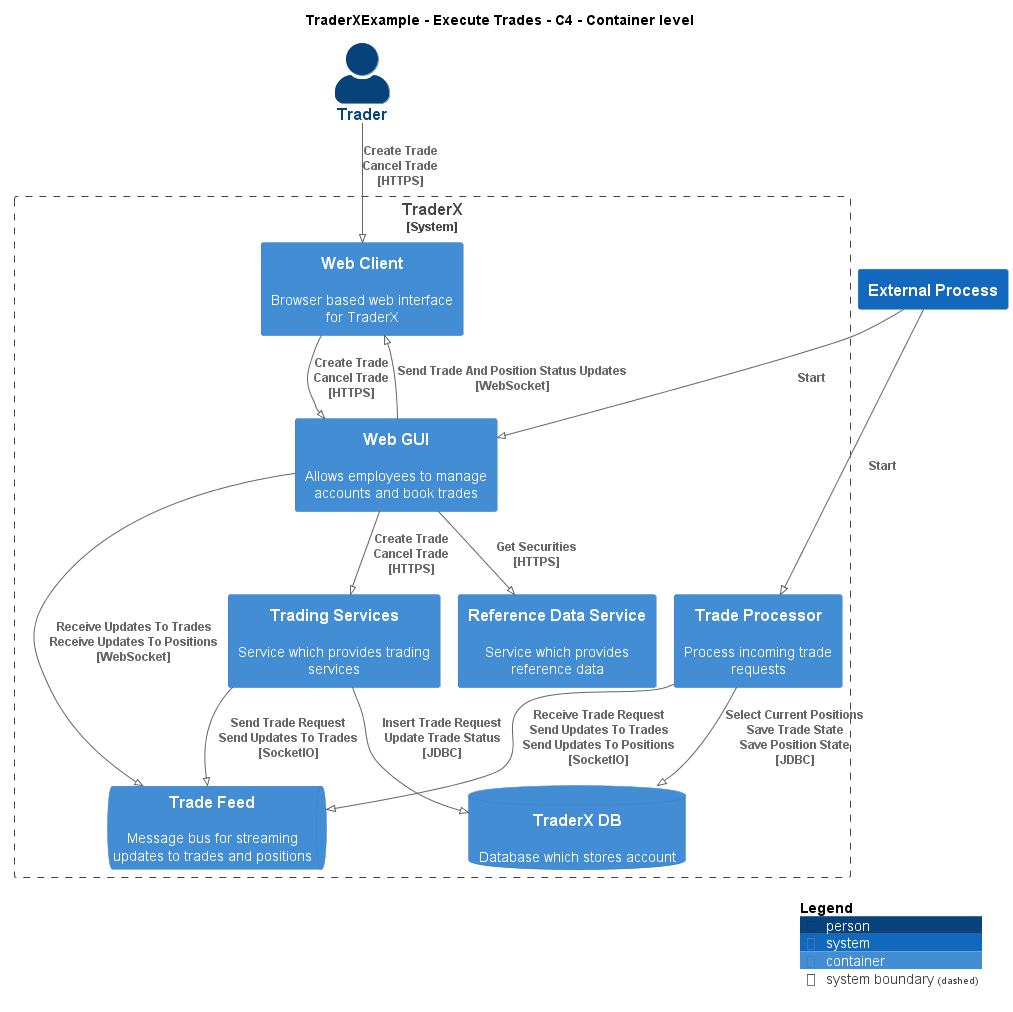

The diagram above was rendered by PlantUML. Its source (embedded in the PNG):
@startuml
!pragma layout smetana
!include ..\..\..\.c4s\C4_Container.puml

AddElementTag("c4interflow:lifecycle:new", $bgColor=green, $fontColor=#ffffff, $borderColor=green, $shadowing="False")
AddElementTag("c4interflow:lifecycle:changed", $bgColor=orange, $fontColor=#ffffff, $borderColor=orange, $shadowing="False")
AddElementTag("c4interflow:lifecycle:removed", $bgColor=red, $fontColor=#ffffff, $borderColor=red, $shadowing="False")

AddRelTag("c4interflow:lifecycle:new", $textColor=green, $lineColor=green)
AddRelTag("c4interflow:lifecycle:changed", $textColor=orange, $lineColor=orange)
AddRelTag("c4interflow:lifecycle:removed", $textColor=red, $lineColor=red)

SHOW_PERSON_PORTRAIT()
LAYOUT_TOP_DOWN()

skinparam linetype polyline

title TraderXExample - Execute Trades - C4 - Container level

Person(TraderXExample.Actors.Trader, "Trader", "")

System_Boundary(TraderXExample.SoftwareSystems.TraderX, "TraderX") {
    Container(TraderXExample.SoftwareSystems.TraderX.Containers.WebClient, "Web Client", "", "Browser based web interface for TraderX")
    Container(TraderXExample.SoftwareSystems.TraderX.Containers.WebGUI, "Web GUI", "", "Allows employees to manage accounts and book trades")
    Container(TraderXExample.SoftwareSystems.TraderX.Containers.ReferenceDataService, "Reference Data Service", "", "Service which provides reference data")
    Container(TraderXExample.SoftwareSystems.TraderX.Containers.TradingServices, "Trading Services", "", "Service which provides trading services")
    ContainerDb(TraderXExample.SoftwareSystems.TraderX.Containers.TraderXDB, "TraderX DB", "", "Database which stores account")
    ContainerQueue(TraderXExample.SoftwareSystems.TraderX.Containers.TradeFeed, "Trade Feed", "", "Message bus for streaming updates to trades and positions")
    Container(TraderXExample.SoftwareSystems.TraderX.Containers.TradeProcessor, "Trade Processor", "", "Process incoming trade requests")
}
System(TraderXExample.Actors.ExternalProcess, "External Process", "")

Rel(TraderXExample.Actors.Trader, TraderXExample.SoftwareSystems.TraderX.Containers.WebClient, "Create Trade\nCancel Trade\n[HTTPS]", $tags='protocol:https')
Rel(TraderXExample.SoftwareSystems.TraderX.Containers.WebClient, TraderXExample.SoftwareSystems.TraderX.Containers.WebGUI, "Create Trade\nCancel Trade\n[HTTPS]", $tags='protocol:https')
Rel(TraderXExample.SoftwareSystems.TraderX.Containers.WebGUI, TraderXExample.SoftwareSystems.TraderX.Containers.ReferenceDataService, "Get Securities\n[HTTPS]", $tags='protocol:https')
Rel(TraderXExample.SoftwareSystems.TraderX.Containers.WebGUI, TraderXExample.SoftwareSystems.TraderX.Containers.TradingServices, "Create Trade\nCancel Trade\n[HTTPS]", $tags='protocol:https')
Rel(TraderXExample.SoftwareSystems.TraderX.Containers.TradingServices, TraderXExample.SoftwareSystems.TraderX.Containers.TraderXDB, "Insert Trade Request\nUpdate Trade Status\n[JDBC]", $tags='protocol:jdbc')
Rel(TraderXExample.SoftwareSystems.TraderX.Containers.TradingServices, TraderXExample.SoftwareSystems.TraderX.Containers.TradeFeed, "Send Trade Request\nSend Updates To Trades\n[SocketIO]", $tags='protocol:socketio')
Rel(TraderXExample.Actors.ExternalProcess, TraderXExample.SoftwareSystems.TraderX.Containers.TradeProcessor, "Start")
Rel(TraderXExample.SoftwareSystems.TraderX.Containers.TradeProcessor, TraderXExample.SoftwareSystems.TraderX.Containers.TradeFeed, "Receive Trade Request\nSend Updates To Trades\nSend Updates To Positions\n[SocketIO]", $tags='protocol:socketio')
Rel(TraderXExample.SoftwareSystems.TraderX.Containers.TradeProcessor, TraderXExample.SoftwareSystems.TraderX.Containers.TraderXDB, "Select Current Positions\nSave Trade State\nSave Position State\n[JDBC]", $tags='protocol:jdbc')
Rel(TraderXExample.Actors.ExternalProcess, TraderXExample.SoftwareSystems.TraderX.Containers.WebGUI, "Start")
Rel(TraderXExample.SoftwareSystems.TraderX.Containers.WebGUI, TraderXExample.SoftwareSystems.TraderX.Containers.TradeFeed, "Receive Updates To Trades\nReceive Updates To Positions\n[WebSocket]", $tags='protocol:websocket')
Rel(TraderXExample.SoftwareSystems.TraderX.Containers.WebGUI, TraderXExample.SoftwareSystems.TraderX.Containers.WebClient, "Send Trade And Position Status Updates\n[WebSocket]", $tags='protocol:websocket')


SHOW_LEGEND()
@enduml